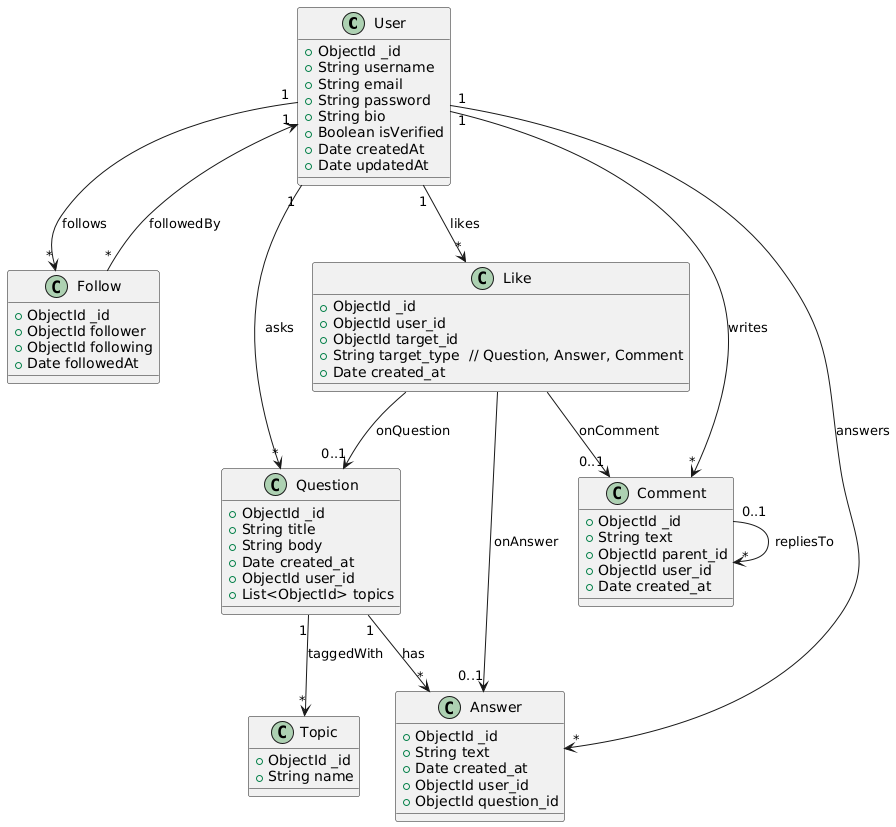

The diagram above was rendered by PlantUML. Its source (embedded in the PNG):
@startuml
' ===== USERS =====
class User {
  +ObjectId _id
  +String username
  +String email
  +String password
  +String bio
  +Boolean isVerified
  +Date createdAt
  +Date updatedAt
}

class Follow {
  +ObjectId _id
  +ObjectId follower
  +ObjectId following
  +Date followedAt
}

User "1" --> "*" Follow : follows
User "1" <-- "*" Follow : followedBy

' ===== TOPICS =====
class Topic {
  +ObjectId _id
  +String name
}

' ===== QUESTIONS =====
class Question {
  +ObjectId _id
  +String title
  +String body
  +Date created_at
  +ObjectId user_id
  +List<ObjectId> topics
}

User "1" --> "*" Question : asks
Question "1" --> "*" Topic : taggedWith

' ===== ANSWERS =====
class Answer {
  +ObjectId _id
  +String text
  +Date created_at
  +ObjectId user_id
  +ObjectId question_id
}

User "1" --> "*" Answer : answers
Question "1" --> "*" Answer : has

' ===== COMMENTS =====
class Comment {
  +ObjectId _id
  +String text
  +ObjectId parent_id
  +ObjectId user_id
  +Date created_at
}

User "1" --> "*" Comment : writes
Comment "0..1" --> "*" Comment : repliesTo

' ===== LIKES =====
class Like {
  +ObjectId _id
  +ObjectId user_id
  +ObjectId target_id
  +String target_type  // Question, Answer, Comment
  +Date created_at
}

User "1" --> "*" Like : likes
Like --> "0..1" Question : onQuestion
Like --> "0..1" Answer : onAnswer
Like --> "0..1" Comment : onComment
@enduml